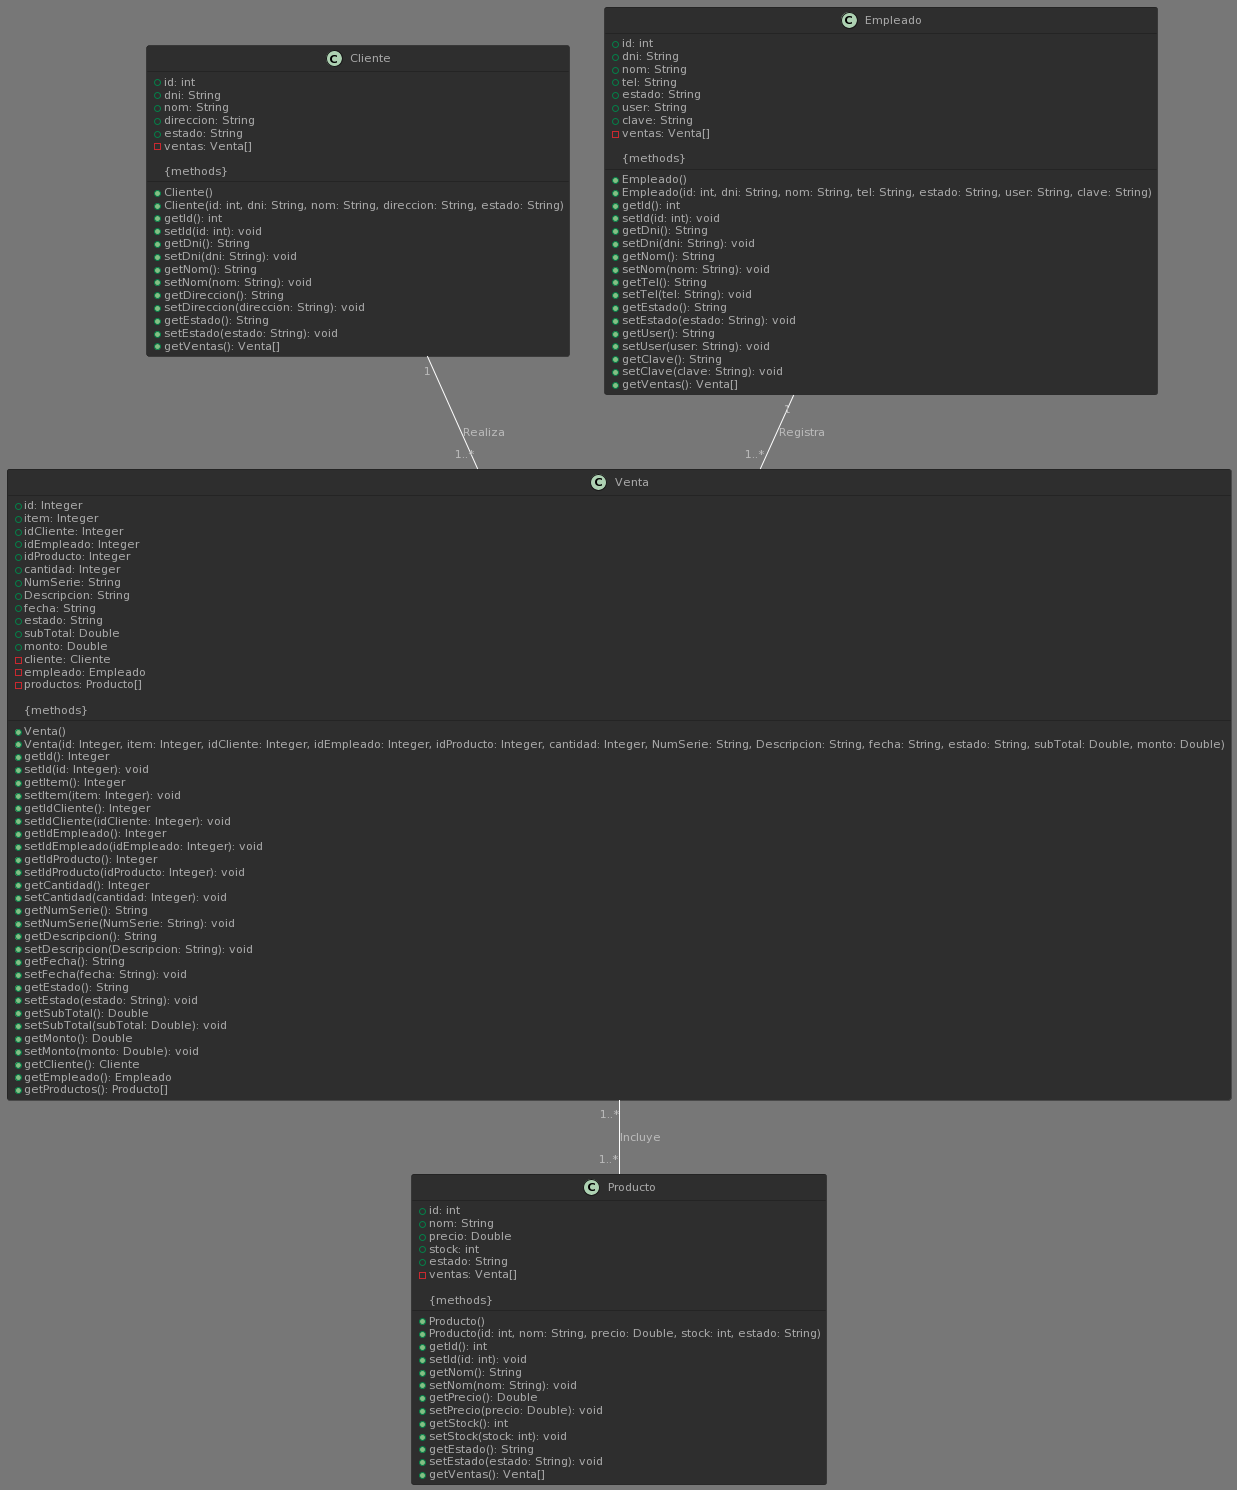

The diagram above was rendered by PlantUML. Its source (embedded in the PNG):
@startuml
!theme reddress-darkblue

class Cliente {
    +id: int
    +dni: String
    +nom: String
    +direccion: String
    +estado: String
    - ventas: Venta[]

    {methods}
    +Cliente()
    +Cliente(id: int, dni: String, nom: String, direccion: String, estado: String)
    +getId(): int
    +setId(id: int): void
    +getDni(): String
    +setDni(dni: String): void
    +getNom(): String
    +setNom(nom: String): void
    +getDireccion(): String
    +setDireccion(direccion: String): void
    +getEstado(): String
    +setEstado(estado: String): void
    +getVentas(): Venta[]
}

class Empleado {
    +id: int
    +dni: String
    +nom: String
    +tel: String
    +estado: String
    +user: String
    +clave: String
    - ventas: Venta[]

    {methods}
    +Empleado()
    +Empleado(id: int, dni: String, nom: String, tel: String, estado: String, user: String, clave: String)
    +getId(): int
    +setId(id: int): void
    +getDni(): String
    +setDni(dni: String): void
    +getNom(): String
    +setNom(nom: String): void
    +getTel(): String
    +setTel(tel: String): void
    +getEstado(): String
    +setEstado(estado: String): void
    +getUser(): String
    +setUser(user: String): void
    +getClave(): String
    +setClave(clave: String): void
    +getVentas(): Venta[]
}

class Producto {
    +id: int
    +nom: String
    +precio: Double
    +stock: int
    +estado: String
    - ventas: Venta[]

    {methods}
    +Producto()
    +Producto(id: int, nom: String, precio: Double, stock: int, estado: String)
    +getId(): int
    +setId(id: int): void
    +getNom(): String
    +setNom(nom: String): void
    +getPrecio(): Double
    +setPrecio(precio: Double): void
    +getStock(): int
    +setStock(stock: int): void
    +getEstado(): String
    +setEstado(estado: String): void
    +getVentas(): Venta[]
}

class Venta {
    +id: Integer
    +item: Integer
    +idCliente: Integer
    +idEmpleado: Integer
    +idProducto: Integer
    +cantidad: Integer
    +NumSerie: String
    +Descripcion: String
    +fecha: String
    +estado: String
    +subTotal: Double
    +monto: Double
    - cliente: Cliente
    - empleado: Empleado
    - productos: Producto[]

    {methods}
    +Venta()
    +Venta(id: Integer, item: Integer, idCliente: Integer, idEmpleado: Integer, idProducto: Integer, cantidad: Integer, NumSerie: String, Descripcion: String, fecha: String, estado: String, subTotal: Double, monto: Double)
    +getId(): Integer
    +setId(id: Integer): void
    +getItem(): Integer
    +setItem(item: Integer): void
    +getIdCliente(): Integer
    +setIdCliente(idCliente: Integer): void
    +getIdEmpleado(): Integer
    +setIdEmpleado(idEmpleado: Integer): void
    +getIdProducto(): Integer
    +setIdProducto(idProducto: Integer): void
    +getCantidad(): Integer
    +setCantidad(cantidad: Integer): void
    +getNumSerie(): String
    +setNumSerie(NumSerie: String): void
    +getDescripcion(): String
    +setDescripcion(Descripcion: String): void
    +getFecha(): String
    +setFecha(fecha: String): void
    +getEstado(): String
    +setEstado(estado: String): void
    +getSubTotal(): Double
    +setSubTotal(subTotal: Double): void
    +getMonto(): Double
    +setMonto(monto: Double): void
    +getCliente(): Cliente
    +getEmpleado(): Empleado
    +getProductos(): Producto[]
}

Cliente "1" -- "1..*" Venta : Realiza
Empleado "1" -- "1..*" Venta : Registra
Venta "1..*" -- "1..*" Producto : Incluye
@enduml